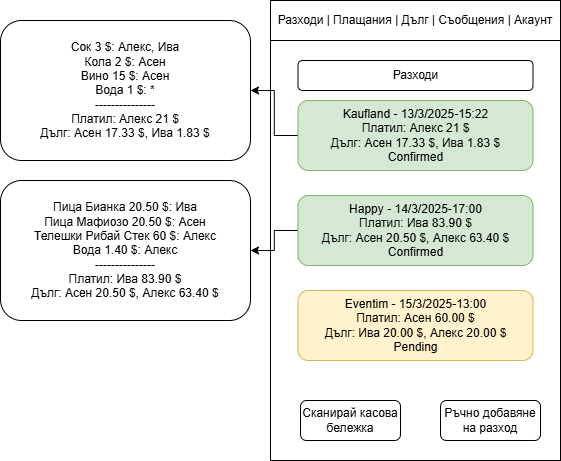

The diagram above was exported from draw.io. Its source (the exported page's mxGraphModel, read from the mxfile embedded in the PNG):
<mxGraphModel dx="1050" dy="529" grid="1" gridSize="10" guides="1" tooltips="1" connect="1" arrows="1" fold="1" page="1" pageScale="1" pageWidth="850" pageHeight="1100" math="0" shadow="0">
  <root>
    <mxCell id="0" />
    <mxCell id="1" parent="0" />
    <mxCell id="1Ms-oK_Zesm8vWmiWyvp-1" value="" style="rounded=0;whiteSpace=wrap;html=1;" parent="1" vertex="1">
      <mxGeometry x="380" y="70" width="290" height="460" as="geometry" />
    </mxCell>
    <mxCell id="1Ms-oK_Zesm8vWmiWyvp-25" value="" style="edgeStyle=orthogonalEdgeStyle;rounded=0;orthogonalLoop=1;jettySize=auto;html=1;" parent="1" source="1Ms-oK_Zesm8vWmiWyvp-2" target="1Ms-oK_Zesm8vWmiWyvp-4" edge="1">
      <mxGeometry relative="1" as="geometry" />
    </mxCell>
    <mxCell id="1Ms-oK_Zesm8vWmiWyvp-2" value="Kaufland - 13/3/2025-15:22&lt;div&gt;&lt;div&gt;Платил: Алекс 21 $&lt;/div&gt;&lt;div&gt;Дълг: Асен 17.33 $, Ива 1.83 $&lt;/div&gt;&lt;/div&gt;&lt;div&gt;Confirmed&lt;/div&gt;" style="rounded=1;whiteSpace=wrap;html=1;fillColor=#d5e8d4;strokeColor=#82b366;" parent="1" vertex="1">
      <mxGeometry x="407.5" y="170" width="235" height="70" as="geometry" />
    </mxCell>
    <mxCell id="1Ms-oK_Zesm8vWmiWyvp-4" value="Сок 3 $: Алекс, Ива&lt;div&gt;Кола 2 $: Асен&lt;/div&gt;&lt;div&gt;Вино 15 $: Асен&lt;/div&gt;&lt;div&gt;Вода 1 $: *&lt;/div&gt;&lt;div&gt;---------------&lt;/div&gt;&lt;div&gt;Платил: Алекс 21 $&lt;/div&gt;&lt;div&gt;Дълг: Асен 17.33 $, Ива 1.83 $&lt;/div&gt;" style="rounded=1;whiteSpace=wrap;html=1;" parent="1" vertex="1">
      <mxGeometry x="110" y="90" width="250" height="140" as="geometry" />
    </mxCell>
    <mxCell id="1Ms-oK_Zesm8vWmiWyvp-26" style="edgeStyle=orthogonalEdgeStyle;rounded=0;orthogonalLoop=1;jettySize=auto;html=1;" parent="1" source="1Ms-oK_Zesm8vWmiWyvp-7" target="1Ms-oK_Zesm8vWmiWyvp-11" edge="1">
      <mxGeometry relative="1" as="geometry" />
    </mxCell>
    <mxCell id="1Ms-oK_Zesm8vWmiWyvp-7" value="Happy - 14/3/2025-17:00&lt;div&gt;&lt;div&gt;Платил: Ива 83.90 $&lt;/div&gt;&lt;div&gt;Дълг: Асен 20.50 $, Алекс 63.40 $&lt;/div&gt;&lt;/div&gt;&lt;div&gt;Confirmed&lt;/div&gt;" style="rounded=1;whiteSpace=wrap;html=1;fillColor=#d5e8d4;strokeColor=#82b366;" parent="1" vertex="1">
      <mxGeometry x="407.5" y="265" width="235" height="70" as="geometry" />
    </mxCell>
    <mxCell id="1Ms-oK_Zesm8vWmiWyvp-11" value="Пица Бианка 20.50 $: Ива&lt;div&gt;Пица Мафиозо 20.50 $: Асен&lt;/div&gt;&lt;div&gt;Телешки Рибай Стек 60 $: Алекс&lt;/div&gt;&lt;div&gt;Вода 1.40 $: Алекс&lt;/div&gt;&lt;div&gt;---------------&lt;/div&gt;&lt;div&gt;&lt;div&gt;Платил: Ива 83.90 $&lt;/div&gt;&lt;div&gt;Дълг: Асен 20.50 $, Алекс 63.40 $&lt;/div&gt;&lt;/div&gt;" style="rounded=1;whiteSpace=wrap;html=1;" parent="1" vertex="1">
      <mxGeometry x="110" y="250" width="250" height="140" as="geometry" />
    </mxCell>
    <mxCell id="1Ms-oK_Zesm8vWmiWyvp-19" value="Ръчно добавяне на разход" style="rounded=1;whiteSpace=wrap;html=1;" parent="1" vertex="1">
      <mxGeometry x="550" y="470" width="100" height="40" as="geometry" />
    </mxCell>
    <mxCell id="SB93I_5LJnyGCa0qOW68-2" value="Сканирай касова бележка" style="rounded=1;whiteSpace=wrap;html=1;" parent="1" vertex="1">
      <mxGeometry x="410" y="470" width="100" height="40" as="geometry" />
    </mxCell>
    <mxCell id="SB93I_5LJnyGCa0qOW68-3" value="Разходи" style="rounded=1;whiteSpace=wrap;html=1;" parent="1" vertex="1">
      <mxGeometry x="407.5" y="130" width="235" height="30" as="geometry" />
    </mxCell>
    <mxCell id="f9fuHOpA7Iqvba0pVv5A-1" value="Eventim - 15/3/2025-13:00&lt;div&gt;&lt;div&gt;Платил: Асен 60.00 $&lt;/div&gt;&lt;div&gt;Дълг: Ива 20.00 $, Алекс 20.00 $&lt;/div&gt;&lt;/div&gt;&lt;div&gt;Pending&lt;/div&gt;" style="rounded=1;whiteSpace=wrap;html=1;fillColor=#fff2cc;strokeColor=#d6b656;" parent="1" vertex="1">
      <mxGeometry x="407.5" y="360" width="235" height="70" as="geometry" />
    </mxCell>
    <mxCell id="xJR59BGYWabwJ1T_jcEZ-1" value="Разходи | Плащания | Дълг | Съобщения | Акаунт" style="rounded=0;whiteSpace=wrap;html=1;" parent="1" vertex="1">
      <mxGeometry x="380" y="70" width="290" height="40" as="geometry" />
    </mxCell>
  </root>
</mxGraphModel>